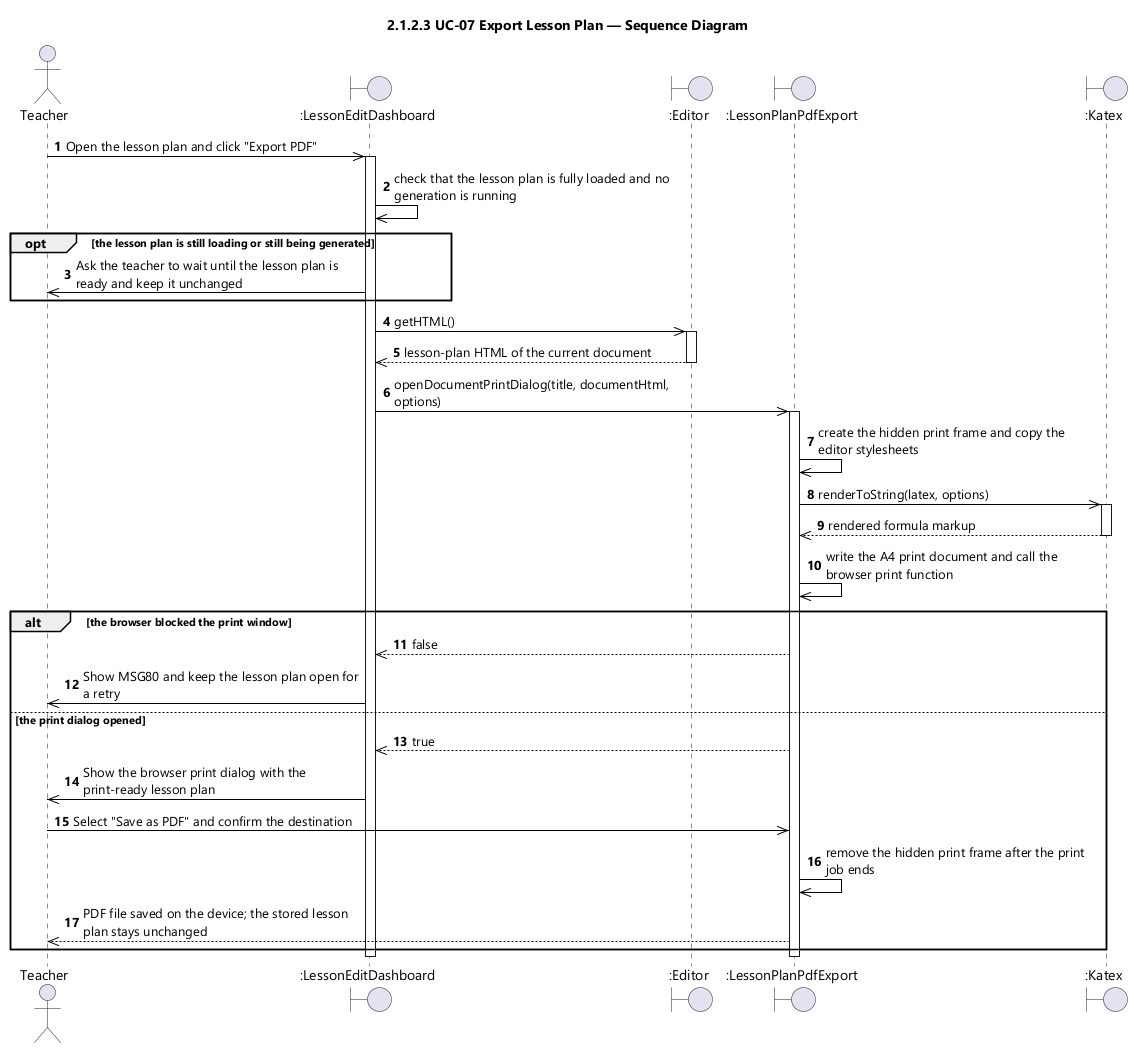

The diagram above was rendered by PlantUML. Its source (embedded in the PNG):
@startuml UC-07 Export Lesson Plan - Sequence Diagram (icon)
skinparamlocked dpi 96
skinparam defaultFontName "Segoe UI"
skinparam shadowing false
skinparam ParticipantBackgroundColor #FFFFFF
skinparam ParticipantBorderColor #000000
skinparam ArrowColor #000000
skinparam sequenceMessageAlign left
skinparam maxMessageSize 280
title 2.1.2.3 UC-07 Export Lesson Plan — Sequence Diagram

actor Teacher
boundary ":LessonEditDashboard" as EDIT
boundary ":Editor" as DOC
boundary ":LessonPlanPdfExport" as PDF
boundary ":Katex" as KATEX

autonumber
Teacher ->> EDIT : Open the lesson plan and click "Export PDF"
activate EDIT
EDIT ->> EDIT : check that the lesson plan is fully loaded and no generation is running

opt the lesson plan is still loading or still being generated
  EDIT ->> Teacher : Ask the teacher to wait until the lesson plan is ready and keep it unchanged
end

EDIT ->> DOC : getHTML()
activate DOC
DOC -->> EDIT : lesson-plan HTML of the current document
deactivate DOC
EDIT ->> PDF : openDocumentPrintDialog(title, documentHtml, options)
activate PDF
PDF ->> PDF : create the hidden print frame and copy the editor stylesheets
PDF ->> KATEX : renderToString(latex, options)
activate KATEX
KATEX -->> PDF : rendered formula markup
deactivate KATEX
PDF ->> PDF : write the A4 print document and call the browser print function

alt the browser blocked the print window
  PDF -->> EDIT : false
  EDIT ->> Teacher : Show MSG80 and keep the lesson plan open for a retry
else the print dialog opened
  PDF -->> EDIT : true
  EDIT ->> Teacher : Show the browser print dialog with the print-ready lesson plan
  Teacher ->> PDF : Select "Save as PDF" and confirm the destination
  PDF ->> PDF : remove the hidden print frame after the print job ends
  PDF -->> Teacher : PDF file saved on the device; the stored lesson plan stays unchanged
end
deactivate PDF
deactivate EDIT
@enduml